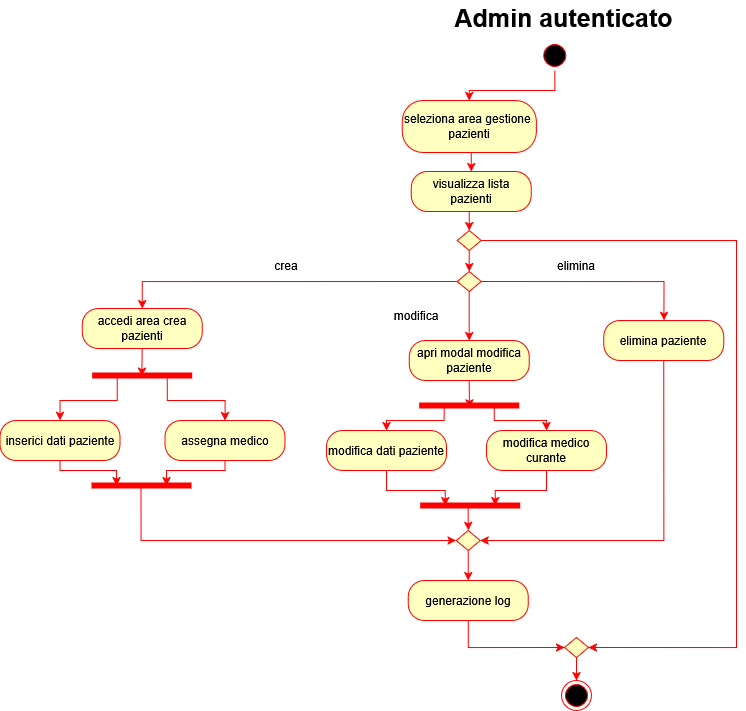

The diagram above was exported from draw.io. Its source (the exported page's mxGraphModel, read from the mxfile embedded in the PNG):
<mxGraphModel dx="2722" dy="3362" grid="1" gridSize="10" guides="1" tooltips="1" connect="1" arrows="1" fold="1" page="1" pageScale="1" pageWidth="827" pageHeight="1169" math="0" shadow="0">
  <root>
    <mxCell id="0" />
    <mxCell id="1" parent="0" />
    <mxCell id="2" parent="1" style="text;align=center;fontStyle=1;verticalAlign=middle;spacingLeft=3;spacingRight=3;strokeColor=none;rotatable=0;points=[[0,0.5],[1,0.5]];portConstraint=eastwest;html=1;" value="&lt;font style=&quot;font-size: 25px;&quot;&gt;Admin autenticato&lt;/font&gt;" vertex="1">
      <mxGeometry height="34" width="210" x="2252.36" y="3390" as="geometry" />
    </mxCell>
    <mxCell id="3" edge="1" parent="1" source="4" style="edgeStyle=orthogonalEdgeStyle;rounded=0;orthogonalLoop=1;jettySize=auto;html=1;exitX=0.5;exitY=1;exitDx=0;exitDy=0;entryX=0.5;entryY=0;entryDx=0;entryDy=0;strokeColor=#FF0000;" target="6">
      <mxGeometry relative="1" as="geometry">
        <Array as="points">
          <mxPoint x="2348" y="3480" />
          <mxPoint x="2262" y="3480" />
        </Array>
      </mxGeometry>
    </mxCell>
    <mxCell id="4" parent="1" style="ellipse;html=1;shape=startState;fillColor=#000000;strokeColor=#ff0000;" value="" vertex="1">
      <mxGeometry height="30" width="30" x="2333.25" y="3430" as="geometry" />
    </mxCell>
    <mxCell id="5" edge="1" parent="1" source="6" style="edgeStyle=orthogonalEdgeStyle;rounded=0;orthogonalLoop=1;jettySize=auto;html=1;exitX=0.5;exitY=1;exitDx=0;exitDy=0;entryX=0.5;entryY=0;entryDx=0;entryDy=0;strokeColor=#FF0000;" target="8">
      <mxGeometry relative="1" as="geometry" />
    </mxCell>
    <mxCell id="6" parent="1" style="rounded=1;whiteSpace=wrap;html=1;arcSize=40;fontColor=#000000;fillColor=#ffffc0;strokeColor=#ff0000;" value="&lt;div&gt;seleziona area gestione&amp;nbsp;&lt;/div&gt;&lt;div&gt;pazienti&lt;/div&gt;" vertex="1">
      <mxGeometry height="52" width="134.11" x="2195.6600000000003" y="3490" as="geometry" />
    </mxCell>
    <mxCell id="7" edge="1" parent="1" source="8" style="edgeStyle=orthogonalEdgeStyle;rounded=0;orthogonalLoop=1;jettySize=auto;html=1;exitX=0.5;exitY=1;exitDx=0;exitDy=0;entryX=0.5;entryY=0;entryDx=0;entryDy=0;strokeColor=#FF0000;" target="49">
      <mxGeometry relative="1" as="geometry" />
    </mxCell>
    <mxCell id="8" parent="1" style="rounded=1;whiteSpace=wrap;html=1;arcSize=40;fontColor=#000000;fillColor=#ffffc0;strokeColor=#ff0000;" value="visualizza lista pazienti" vertex="1">
      <mxGeometry height="40" width="120" x="2204.7200000000003" y="3561" as="geometry" />
    </mxCell>
    <mxCell id="9" edge="1" parent="1" source="10" style="edgeStyle=orthogonalEdgeStyle;rounded=0;orthogonalLoop=1;jettySize=auto;html=1;exitX=0.5;exitY=1;exitDx=0;exitDy=0;entryX=0;entryY=0.5;entryDx=0;entryDy=0;strokeColor=#FF0000;" target="31">
      <mxGeometry relative="1" as="geometry" />
    </mxCell>
    <mxCell id="10" parent="1" style="rounded=1;whiteSpace=wrap;html=1;arcSize=40;fontColor=#000000;fillColor=#ffffc0;strokeColor=#ff0000;" value="generazione log" vertex="1">
      <mxGeometry height="40" width="120" x="2201.72" y="3970" as="geometry" />
    </mxCell>
    <mxCell id="11" parent="1" style="rounded=1;whiteSpace=wrap;html=1;arcSize=40;fontColor=#000000;fillColor=#ffffc0;strokeColor=#ff0000;" value="accedi area crea pazienti" vertex="1">
      <mxGeometry height="40" width="120" x="1875.68" y="3698" as="geometry" />
    </mxCell>
    <mxCell id="12" parent="1" style="rounded=1;whiteSpace=wrap;html=1;arcSize=40;fontColor=#000000;fillColor=#ffffc0;strokeColor=#ff0000;" value="apri modal modifica paziente" vertex="1">
      <mxGeometry height="40" width="120" x="2202.68" y="3730" as="geometry" />
    </mxCell>
    <mxCell id="13" edge="1" parent="1" source="14" style="edgeStyle=orthogonalEdgeStyle;rounded=0;orthogonalLoop=1;jettySize=auto;html=1;exitX=0.5;exitY=1;exitDx=0;exitDy=0;entryX=1;entryY=0.5;entryDx=0;entryDy=0;strokeColor=#FF0000;" target="29">
      <mxGeometry relative="1" as="geometry" />
    </mxCell>
    <mxCell id="14" parent="1" style="rounded=1;whiteSpace=wrap;html=1;arcSize=40;fontColor=#000000;fillColor=#ffffc0;strokeColor=#ff0000;" value="elimina paziente" vertex="1">
      <mxGeometry height="40" width="120" x="2397.36" y="3710" as="geometry" />
    </mxCell>
    <mxCell id="15" parent="1" style="rounded=1;whiteSpace=wrap;html=1;arcSize=40;fontColor=#000000;fillColor=#ffffc0;strokeColor=#ff0000;" value="assegna medico" vertex="1">
      <mxGeometry height="40" width="120" x="1958.5300000000002" y="3810" as="geometry" />
    </mxCell>
    <mxCell id="16" parent="1" style="rounded=1;whiteSpace=wrap;html=1;arcSize=40;fontColor=#000000;fillColor=#ffffc0;strokeColor=#ff0000;" value="modifica medico curante" vertex="1">
      <mxGeometry height="40" width="120" x="2280" y="3820" as="geometry" />
    </mxCell>
    <mxCell id="17" parent="1" style="rounded=1;whiteSpace=wrap;html=1;arcSize=40;fontColor=#000000;fillColor=#ffffc0;strokeColor=#ff0000;" value="inserici dati paziente" vertex="1">
      <mxGeometry height="40" width="120" x="1793.5300000000002" y="3810" as="geometry" />
    </mxCell>
    <mxCell id="18" parent="1" style="rounded=1;whiteSpace=wrap;html=1;arcSize=40;fontColor=#000000;fillColor=#ffffc0;strokeColor=#ff0000;" value="modifica dati paziente" vertex="1">
      <mxGeometry height="40" width="120" x="2120" y="3820" as="geometry" />
    </mxCell>
    <mxCell id="19" edge="1" parent="1" source="22" style="edgeStyle=orthogonalEdgeStyle;rounded=0;orthogonalLoop=1;jettySize=auto;html=1;exitX=1;exitY=0.5;exitDx=0;exitDy=0;entryX=0.5;entryY=0;entryDx=0;entryDy=0;strokeColor=#FF0000;" target="14">
      <mxGeometry relative="1" as="geometry" />
    </mxCell>
    <mxCell id="20" edge="1" parent="1" source="22" style="edgeStyle=orthogonalEdgeStyle;rounded=0;orthogonalLoop=1;jettySize=auto;html=1;exitX=0.5;exitY=1;exitDx=0;exitDy=0;entryX=0.5;entryY=0;entryDx=0;entryDy=0;strokeColor=#FF0000;" target="12">
      <mxGeometry relative="1" as="geometry" />
    </mxCell>
    <mxCell id="21" edge="1" parent="1" source="22" style="edgeStyle=orthogonalEdgeStyle;rounded=0;orthogonalLoop=1;jettySize=auto;html=1;exitX=0;exitY=0.5;exitDx=0;exitDy=0;entryX=0.5;entryY=0;entryDx=0;entryDy=0;strokeColor=#FF0000;" target="11">
      <mxGeometry relative="1" as="geometry" />
    </mxCell>
    <mxCell id="22" parent="1" style="rhombus;whiteSpace=wrap;html=1;fontColor=#000000;fillColor=#ffffc0;strokeColor=#ff0000;" value="" vertex="1">
      <mxGeometry height="20" width="24" x="2250.68" y="3661" as="geometry" />
    </mxCell>
    <mxCell id="23" parent="1" style="shape=line;html=1;strokeWidth=6;strokeColor=#ff0000;" value="" vertex="1">
      <mxGeometry height="10" width="100" x="1885" y="3870" as="geometry" />
    </mxCell>
    <mxCell id="24" edge="1" parent="1" source="26" style="edgeStyle=orthogonalEdgeStyle;rounded=0;orthogonalLoop=1;jettySize=auto;html=1;exitX=0.25;exitY=0.5;exitDx=0;exitDy=0;exitPerimeter=0;entryX=0.5;entryY=0;entryDx=0;entryDy=0;strokeColor=#FF0000;" target="18">
      <mxGeometry relative="1" as="geometry">
        <Array as="points">
          <mxPoint x="2238" y="3810" />
          <mxPoint x="2180" y="3810" />
        </Array>
      </mxGeometry>
    </mxCell>
    <mxCell id="25" edge="1" parent="1" source="26" style="edgeStyle=orthogonalEdgeStyle;rounded=0;orthogonalLoop=1;jettySize=auto;html=1;exitX=0.75;exitY=0.5;exitDx=0;exitDy=0;exitPerimeter=0;entryX=0.5;entryY=0;entryDx=0;entryDy=0;strokeColor=#FF0000;" target="16">
      <mxGeometry relative="1" as="geometry">
        <Array as="points">
          <mxPoint x="2288" y="3810" />
          <mxPoint x="2340" y="3810" />
        </Array>
      </mxGeometry>
    </mxCell>
    <mxCell id="26" parent="1" style="shape=line;html=1;strokeWidth=6;strokeColor=#ff0000;" value="" vertex="1">
      <mxGeometry height="10" width="100" x="2212.68" y="3790" as="geometry" />
    </mxCell>
    <mxCell id="27" parent="1" style="shape=line;html=1;strokeWidth=6;strokeColor=#ff0000;" value="" vertex="1">
      <mxGeometry height="10" width="100" x="2213.72" y="3890" as="geometry" />
    </mxCell>
    <mxCell id="28" edge="1" parent="1" source="29" style="edgeStyle=orthogonalEdgeStyle;rounded=0;orthogonalLoop=1;jettySize=auto;html=1;exitX=0.5;exitY=1;exitDx=0;exitDy=0;entryX=0.5;entryY=0;entryDx=0;entryDy=0;strokeColor=#FF0000;" target="10">
      <mxGeometry relative="1" as="geometry" />
    </mxCell>
    <mxCell id="29" parent="1" style="rhombus;whiteSpace=wrap;html=1;fontColor=#000000;fillColor=#ffffc0;strokeColor=#ff0000;" value="" vertex="1">
      <mxGeometry height="20" width="24" x="2249.72" y="3920" as="geometry" />
    </mxCell>
    <mxCell id="30" edge="1" parent="1" source="31" style="edgeStyle=orthogonalEdgeStyle;rounded=0;orthogonalLoop=1;jettySize=auto;html=1;exitX=0.5;exitY=1;exitDx=0;exitDy=0;entryX=0.5;entryY=0;entryDx=0;entryDy=0;strokeColor=#FF0000;" target="32">
      <mxGeometry relative="1" as="geometry" />
    </mxCell>
    <mxCell id="31" parent="1" style="rhombus;whiteSpace=wrap;html=1;fontColor=#000000;fillColor=#ffffc0;strokeColor=#ff0000;" value="" vertex="1">
      <mxGeometry height="20" width="24" x="2358" y="4027" as="geometry" />
    </mxCell>
    <mxCell id="32" parent="1" style="ellipse;html=1;shape=endState;fillColor=#000000;strokeColor=#ff0000;" value="" vertex="1">
      <mxGeometry height="30" width="30" x="2355" y="4070" as="geometry" />
    </mxCell>
    <mxCell id="33" parent="1" style="text;html=1;whiteSpace=wrap;strokeColor=none;fillColor=none;align=center;verticalAlign=middle;rounded=0;" value="modifica" vertex="1">
      <mxGeometry height="30" width="60" x="2180" y="3690" as="geometry" />
    </mxCell>
    <mxCell id="34" parent="1" style="text;html=1;whiteSpace=wrap;strokeColor=none;fillColor=none;align=center;verticalAlign=middle;rounded=0;" value="elimina" vertex="1">
      <mxGeometry height="30" width="60" x="2340" y="3640" as="geometry" />
    </mxCell>
    <mxCell id="35" parent="1" style="text;html=1;whiteSpace=wrap;strokeColor=none;fillColor=none;align=center;verticalAlign=middle;rounded=0;" value="crea" vertex="1">
      <mxGeometry height="30" width="60" x="2049.72" y="3640" as="geometry" />
    </mxCell>
    <mxCell id="36" edge="1" parent="1" source="38" style="edgeStyle=orthogonalEdgeStyle;rounded=0;orthogonalLoop=1;jettySize=auto;html=1;exitX=0.25;exitY=0.5;exitDx=0;exitDy=0;exitPerimeter=0;entryX=0.5;entryY=0;entryDx=0;entryDy=0;strokeColor=#FF0000;" target="17">
      <mxGeometry relative="1" as="geometry">
        <Array as="points">
          <mxPoint x="1911" y="3790" />
          <mxPoint x="1854" y="3790" />
        </Array>
      </mxGeometry>
    </mxCell>
    <mxCell id="37" edge="1" parent="1" source="38" style="edgeStyle=orthogonalEdgeStyle;rounded=0;orthogonalLoop=1;jettySize=auto;html=1;exitX=0.75;exitY=0.5;exitDx=0;exitDy=0;exitPerimeter=0;entryX=0.5;entryY=0;entryDx=0;entryDy=0;strokeColor=#FF0000;" target="15">
      <mxGeometry relative="1" as="geometry">
        <Array as="points">
          <mxPoint x="1961" y="3790" />
          <mxPoint x="2018" y="3790" />
        </Array>
      </mxGeometry>
    </mxCell>
    <mxCell id="38" parent="1" style="shape=line;html=1;strokeWidth=6;strokeColor=#ff0000;" value="" vertex="1">
      <mxGeometry height="10" width="100" x="1885.68" y="3760" as="geometry" />
    </mxCell>
    <mxCell id="39" edge="1" parent="1" source="11" style="edgeStyle=orthogonalEdgeStyle;rounded=0;orthogonalLoop=1;jettySize=auto;html=1;exitX=0.5;exitY=1;exitDx=0;exitDy=0;entryX=0.497;entryY=0.557;entryDx=0;entryDy=0;entryPerimeter=0;strokeColor=#FF0000;" target="38">
      <mxGeometry relative="1" as="geometry" />
    </mxCell>
    <mxCell id="40" edge="1" parent="1" source="17" style="edgeStyle=orthogonalEdgeStyle;rounded=0;orthogonalLoop=1;jettySize=auto;html=1;exitX=0.5;exitY=1;exitDx=0;exitDy=0;entryX=0.25;entryY=0.5;entryDx=0;entryDy=0;entryPerimeter=0;strokeColor=#FF0000;" target="23">
      <mxGeometry relative="1" as="geometry">
        <Array as="points">
          <mxPoint x="1854" y="3860" />
          <mxPoint x="1910" y="3860" />
        </Array>
      </mxGeometry>
    </mxCell>
    <mxCell id="41" edge="1" parent="1" source="15" style="edgeStyle=orthogonalEdgeStyle;rounded=0;orthogonalLoop=1;jettySize=auto;html=1;exitX=0.5;exitY=1;exitDx=0;exitDy=0;entryX=0.75;entryY=0.5;entryDx=0;entryDy=0;entryPerimeter=0;strokeColor=#FF0000;" target="23">
      <mxGeometry relative="1" as="geometry">
        <Array as="points">
          <mxPoint x="2019" y="3860" />
          <mxPoint x="1960" y="3860" />
        </Array>
      </mxGeometry>
    </mxCell>
    <mxCell id="42" edge="1" parent="1" source="12" style="edgeStyle=orthogonalEdgeStyle;rounded=0;orthogonalLoop=1;jettySize=auto;html=1;exitX=0.5;exitY=1;exitDx=0;exitDy=0;entryX=0.503;entryY=0.733;entryDx=0;entryDy=0;entryPerimeter=0;strokeColor=#FF0000;" target="26">
      <mxGeometry relative="1" as="geometry" />
    </mxCell>
    <mxCell id="43" edge="1" parent="1" source="18" style="edgeStyle=orthogonalEdgeStyle;rounded=0;orthogonalLoop=1;jettySize=auto;html=1;exitX=0.5;exitY=1;exitDx=0;exitDy=0;entryX=0.25;entryY=0.5;entryDx=0;entryDy=0;entryPerimeter=0;strokeColor=#FF0000;" target="27">
      <mxGeometry relative="1" as="geometry" />
    </mxCell>
    <mxCell id="44" edge="1" parent="1" source="16" style="edgeStyle=orthogonalEdgeStyle;rounded=0;orthogonalLoop=1;jettySize=auto;html=1;exitX=0.5;exitY=1;exitDx=0;exitDy=0;entryX=0.75;entryY=0.5;entryDx=0;entryDy=0;entryPerimeter=0;strokeColor=#FF0000;" target="27">
      <mxGeometry relative="1" as="geometry" />
    </mxCell>
    <mxCell id="45" edge="1" parent="1" source="27" style="edgeStyle=orthogonalEdgeStyle;rounded=0;orthogonalLoop=1;jettySize=auto;html=1;exitX=0.479;exitY=0.5;exitDx=0;exitDy=0;entryX=0.5;entryY=0;entryDx=0;entryDy=0;exitPerimeter=0;strokeColor=#FF0000;" target="29">
      <mxGeometry relative="1" as="geometry">
        <mxPoint x="2230" y="3930" as="sourcePoint" />
        <mxPoint x="2289" y="3965" as="targetPoint" />
      </mxGeometry>
    </mxCell>
    <mxCell id="46" edge="1" parent="1" source="23" style="edgeStyle=orthogonalEdgeStyle;rounded=0;orthogonalLoop=1;jettySize=auto;html=1;exitX=0.495;exitY=0.7;exitDx=0;exitDy=0;entryX=0;entryY=0.5;entryDx=0;entryDy=0;exitPerimeter=0;strokeColor=#FF0000;" target="29">
      <mxGeometry relative="1" as="geometry">
        <Array as="points">
          <mxPoint x="1935" y="3930" />
        </Array>
        <mxPoint x="2000" y="3910" as="sourcePoint" />
        <mxPoint x="2059" y="3945" as="targetPoint" />
      </mxGeometry>
    </mxCell>
    <mxCell id="47" edge="1" parent="1" source="49" style="edgeStyle=orthogonalEdgeStyle;rounded=0;orthogonalLoop=1;jettySize=auto;html=1;exitX=0.5;exitY=1;exitDx=0;exitDy=0;entryX=0.5;entryY=0;entryDx=0;entryDy=0;strokeColor=#FF0000;" target="22">
      <mxGeometry relative="1" as="geometry" />
    </mxCell>
    <mxCell id="48" edge="1" parent="1" source="49" style="edgeStyle=orthogonalEdgeStyle;rounded=0;orthogonalLoop=1;jettySize=auto;html=1;exitX=1;exitY=0.5;exitDx=0;exitDy=0;entryX=1;entryY=0.5;entryDx=0;entryDy=0;strokeColor=#FF0000;" target="31">
      <mxGeometry relative="1" as="geometry">
        <Array as="points">
          <mxPoint x="2530" y="3630" />
          <mxPoint x="2530" y="4037" />
        </Array>
      </mxGeometry>
    </mxCell>
    <mxCell id="49" parent="1" style="rhombus;whiteSpace=wrap;html=1;fontColor=#000000;fillColor=#ffffc0;strokeColor=#ff0000;" value="" vertex="1">
      <mxGeometry height="20" width="24" x="2250.72" y="3620" as="geometry" />
    </mxCell>
  </root>
</mxGraphModel>